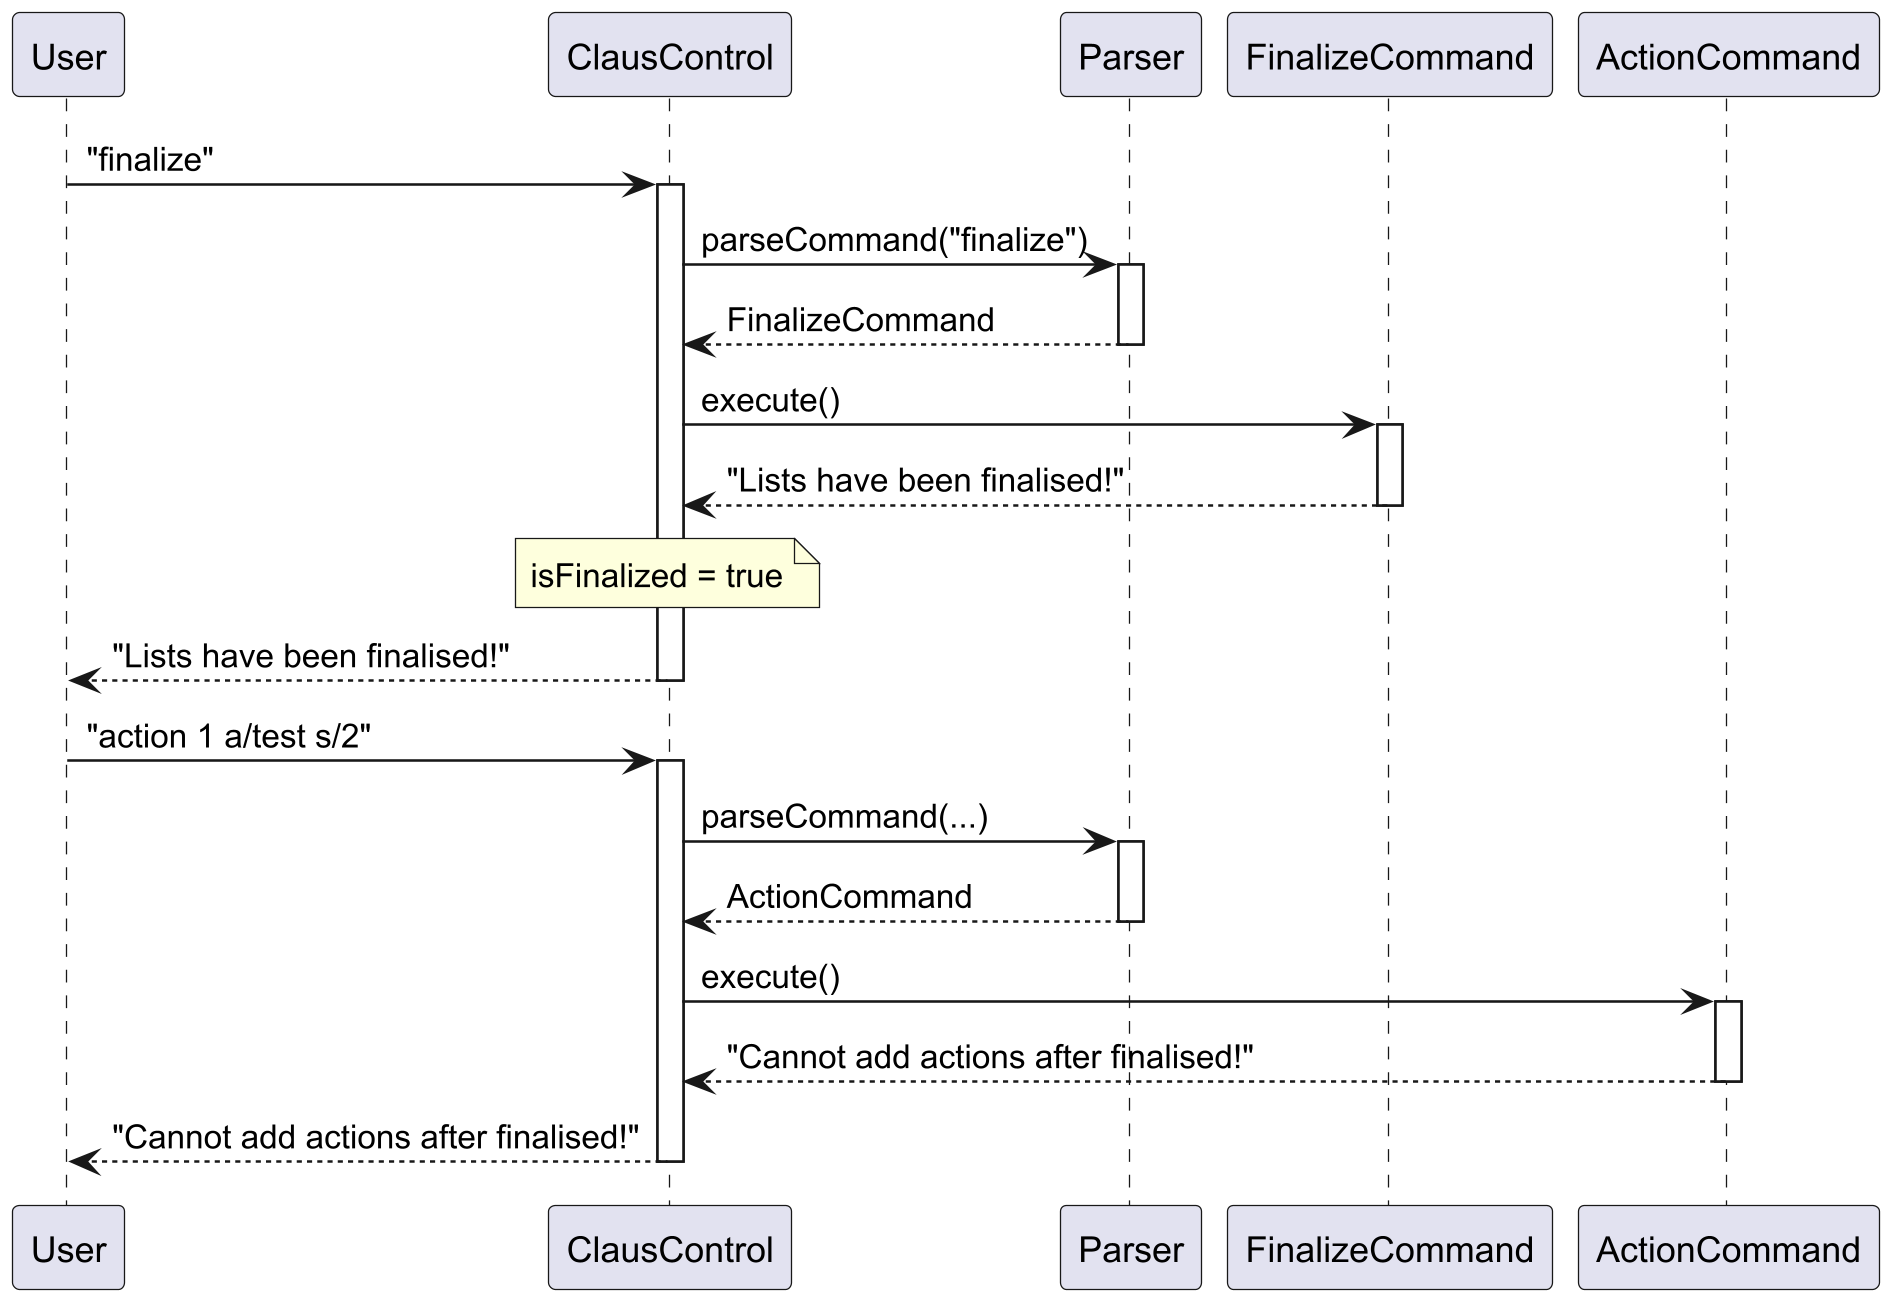

The diagram above was rendered by PlantUML. Its source (embedded in the PNG):
@startuml
skinparam dpi 600

participant User
participant ClausControl
participant Parser
participant FinalizeCommand
participant ActionCommand

User -> ClausControl: "finalize"
activate ClausControl

ClausControl -> Parser: parseCommand("finalize")
activate Parser
Parser --> ClausControl: FinalizeCommand
deactivate Parser

ClausControl -> FinalizeCommand: execute()
activate FinalizeCommand
FinalizeCommand --> ClausControl: "Lists have been finalised!"
deactivate FinalizeCommand

note over ClausControl : isFinalized = true

ClausControl --> User: "Lists have been finalised!"
deactivate ClausControl

User -> ClausControl: "action 1 a/test s/2"
activate ClausControl

ClausControl -> Parser: parseCommand(...)
activate Parser
Parser --> ClausControl: ActionCommand
deactivate Parser

ClausControl -> ActionCommand: execute()
activate ActionCommand
ActionCommand --> ClausControl: "Cannot add actions after finalised!"
deactivate ActionCommand

ClausControl --> User: "Cannot add actions after finalised!"
deactivate ClausControl

@enduml